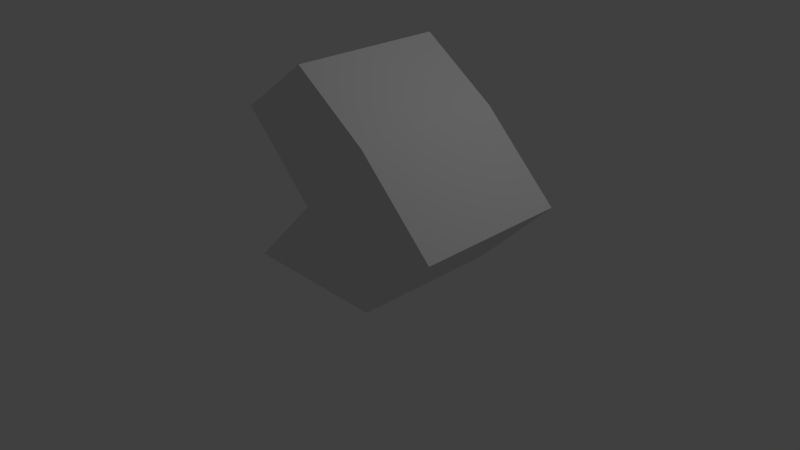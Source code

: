 # Source: Level1.blend  (saved by Blender 2.73.0; exported with 4.5.12 LTS)
import bpy
from mathutils import Matrix  # noqa: F401  (used for matrix-valued properties, if any)

bpy.ops.wm.read_factory_settings(use_empty=True)
scene = bpy.context.scene
scene.name = 'Scene'

# ---- collections
col_collection_1 = bpy.data.collections.new('Collection 1'); scene.collection.children.link(col_collection_1)

# ---- materials (node trees are filled in below, after node groups)
mat_material = bpy.data.materials.new('Material')
mat_material.alpha_threshold = 0.0
mat_material.use_transparent_shadow = False
mat_material.roughness = 0.5
mat_material.line_color = (0.0, 0.0, 0.0, 1.0)

# ---- material node trees

# ---- world
world_world = bpy.data.worlds.new('World'); scene.world = world_world
world_world.color = (0.05088, 0.05088, 0.05088)
world_world.use_sun_shadow = False
world_world.sun_shadow_jitter_overblur = 0.0
world_world.cycles.sampling_method = 'MANUAL'
world_world.cycles.sample_map_resolution = 256

# ---- cameras
cam_camera = bpy.data.cameras.new('Camera')
cam_camera.clip_end = 100.0
cam_camera.lens = 35.0
cam_camera.sensor_width = 32.0
cam_camera.sensor_height = 18.0
cam_camera.ortho_scale = 7.314
cam_camera.dof.focus_distance = 0.0
cam_camera.dof.aperture_fstop = 128.0

# ---- lights
light_lamp = bpy.data.lights.new('Lamp', 'POINT')
light_lamp.transmission_factor = 0.0
light_lamp.cutoff_distance = 30.0
light_lamp.energy = 100.0
light_lamp.shadow_buffer_clip_start = 1.001
light_lamp.shadow_soft_size = 0.1
light_lamp.shadow_maximum_resolution = 0.006
light_lamp.use_absolute_resolution = True
light_lamp.cycles.use_multiple_importance_sampling = False

# ---- meshes
me_cube = bpy.data.meshes.new('Cube')
me_cube.from_pydata([(1.0, 1.0, 0.0), (1.0, -1.0, 0.0), (-1.0, -1.0, 0.0), (-1.0, 1.0, 0.0), (1.0, 1.0, 2.0), (1.0, -1.0, 2.0), (-1.0, -1.0, 2.0), (-1.0, 1.0, 2.0), (1.0, -5.96e-08, 0.0), (1.788e-07, 1.0, 0.0), (2.0, 1.0, 1.0), (0.0, -1.0, 0.0), (2.0, -1.0, 1.0), (-1.0, 2.98e-07, 0.0), (-2.384e-07, -1.0, 1.0), (2.384e-07, 1.0, 1.0), (1.0, -5.364e-07, 2.0), (2.384e-07, 1.0, 2.702), (-5.364e-07, -1.0, 2.702), (-1.0, 1.788e-07, 2.0), (2.384e-07, 1.0, 1.0), (0.0, 2.384e-07, 1.0), (-2.98e-07, -1.0, 1.0), (2.0, -2.98e-07, 1.0), (-1.49e-07, -1.788e-07, 2.702), (5.96e-08, 1.192e-07, 0.0)], [], [(25, 13, 2, 11), (24, 18, 6, 19), (23, 12, 5, 16), (22, 14, 6, 18), (21, 15, 7, 19), (20, 15, 3, 9), (17, 7, 15, 20), (4, 17, 20, 10), (10, 20, 9, 0), (13, 3, 15, 21), (2, 13, 21, 14), (14, 21, 19, 6), (11, 2, 14, 22), (1, 11, 22, 12), (12, 22, 18, 5), (8, 1, 12, 23), (0, 8, 23, 10), (10, 23, 16, 4), (16, 5, 18, 24), (4, 16, 24, 17), (17, 24, 19, 7), (9, 3, 13, 25), (0, 9, 25, 8), (8, 25, 11, 1)])
me_cube.materials.append(mat_material)
me_cube.use_remesh_preserve_volume = False
me_cube.use_remesh_preserve_attributes = False
me_cube.use_mirror_vertex_groups = False
me_cube.update()

# ---- objects
ob_cube = bpy.data.objects.new('Cube', me_cube)
ob_lamp = bpy.data.objects.new('Lamp', light_lamp)
ob_camera = bpy.data.objects.new('Camera', cam_camera)

# ---- transforms, parenting, visibility, modifiers, constraints
ob_cube.location = (0.0, 0.0, 0.0)
ob_cube.lock_rotations_4d = False
ob_cube.empty_display_type = 'ARROWS'
ob_cube.lineart.crease_threshold = 0.0
ob_lamp.location = (4.076, 1.005, 5.904)
ob_lamp.rotation_euler = (0.6503, 0.05522, 1.866)
ob_lamp.lock_rotations_4d = False
ob_lamp.empty_display_type = 'ARROWS'
ob_lamp.color = (0.0, 0.0, 0.0, 0.0)
ob_lamp.lineart.crease_threshold = 0.0
ob_camera.location = (7.481, -6.508, 5.344)
ob_camera.rotation_euler = (1.109, 0.01082, 0.8149)
ob_camera.lock_rotations_4d = False
ob_camera.empty_display_type = 'ARROWS'
ob_camera.color = (0.0, 0.0, 0.0, 0.0)
ob_camera.display_type = 'WIRE'
ob_camera.lineart.crease_threshold = 0.0

# ---- collection membership
col_collection_1.objects.link(ob_cube)
col_collection_1.objects.link(ob_lamp)
col_collection_1.objects.link(ob_camera)

# ---- scene / render settings (as saved in the file)
scene.camera = ob_camera
scene.frame_start = 1; scene.frame_end = 250; scene.frame_set(24)
scene.render.engine = 'BLENDER_EEVEE_NEXT'
scene.render.resolution_percentage = 50
scene.render.dither_intensity = 0.0
scene.cycles.use_denoising = False
scene.cycles.samples = 10
scene.cycles.sampling_pattern = 'TABULATED_SOBOL'
scene.cycles.light_sampling_threshold = 0.0
scene.cycles.use_adaptive_sampling = False
scene.cycles.use_light_tree = False
scene.cycles.blur_glossy = 0.0
scene.cycles.pixel_filter_type = 'GAUSSIAN'
scene.cycles.sample_clamp_indirect = 0.0
scene.view_settings.view_transform = 'Standard'
bpy.context.view_layer.update()
